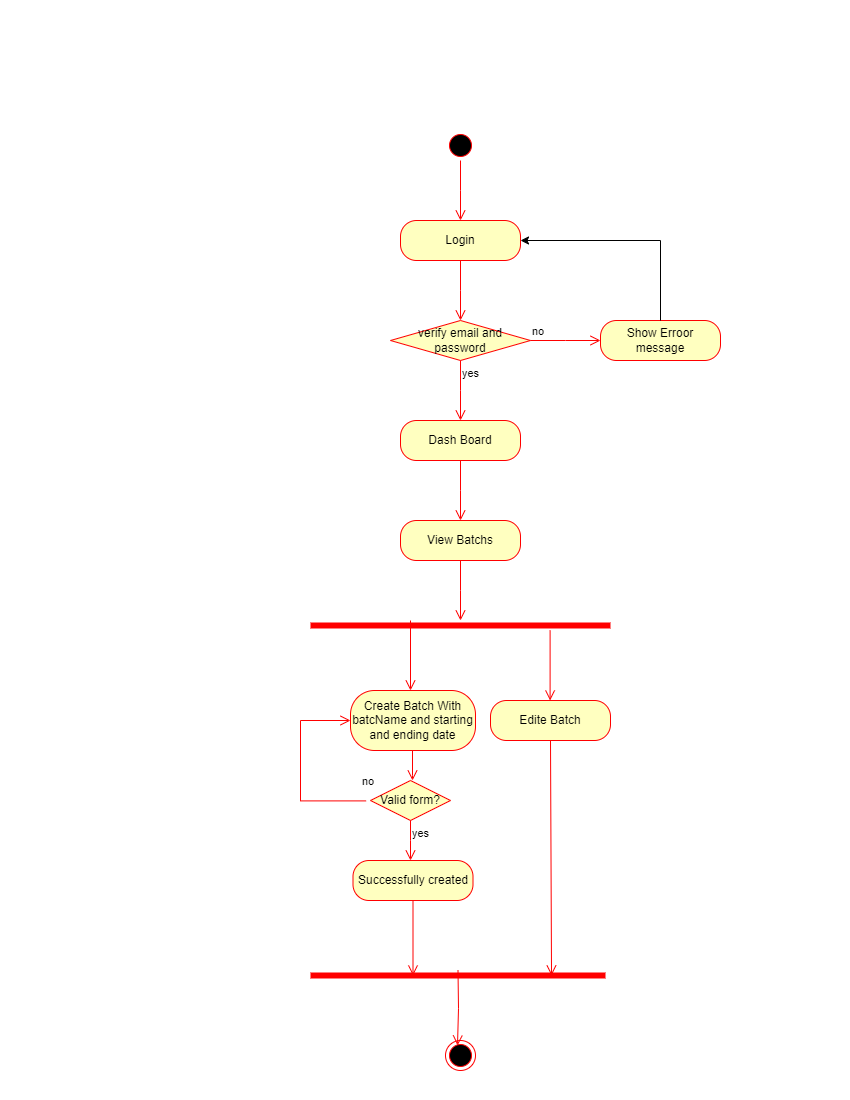

The diagram above was exported from draw.io. Its source (the exported page's mxGraphModel, read from the mxfile embedded in the PNG):
<mxGraphModel dx="880" dy="484" grid="1" gridSize="10" guides="1" tooltips="1" connect="1" arrows="1" fold="1" page="1" pageScale="1" pageWidth="850" pageHeight="1100" math="0" shadow="0">
  <root>
    <mxCell id="0" />
    <mxCell id="1" parent="0" />
    <mxCell id="XeZwz50b9pa0I5XeilSd-28" value="" style="ellipse;html=1;shape=endState;fillColor=#000000;strokeColor=#ff0000;" vertex="1" parent="1">
      <mxGeometry x="445" y="1040" width="30" height="30" as="geometry" />
    </mxCell>
    <mxCell id="XeZwz50b9pa0I5XeilSd-33" value="Login" style="rounded=1;whiteSpace=wrap;html=1;arcSize=40;fontColor=#000000;fillColor=#ffffc0;strokeColor=#ff0000;" vertex="1" parent="1">
      <mxGeometry x="400" y="220" width="120" height="40" as="geometry" />
    </mxCell>
    <mxCell id="XeZwz50b9pa0I5XeilSd-34" value="" style="edgeStyle=orthogonalEdgeStyle;html=1;verticalAlign=bottom;endArrow=open;endSize=8;strokeColor=#ff0000;rounded=0;" edge="1" source="XeZwz50b9pa0I5XeilSd-33" parent="1">
      <mxGeometry relative="1" as="geometry">
        <mxPoint x="460" y="320" as="targetPoint" />
      </mxGeometry>
    </mxCell>
    <mxCell id="XeZwz50b9pa0I5XeilSd-36" value="" style="ellipse;html=1;shape=startState;fillColor=#000000;strokeColor=#ff0000;" vertex="1" parent="1">
      <mxGeometry x="445" y="130" width="30" height="30" as="geometry" />
    </mxCell>
    <mxCell id="XeZwz50b9pa0I5XeilSd-37" value="" style="edgeStyle=orthogonalEdgeStyle;html=1;verticalAlign=bottom;endArrow=open;endSize=8;strokeColor=#ff0000;rounded=0;" edge="1" source="XeZwz50b9pa0I5XeilSd-36" parent="1">
      <mxGeometry relative="1" as="geometry">
        <mxPoint x="460" y="220" as="targetPoint" />
      </mxGeometry>
    </mxCell>
    <mxCell id="XeZwz50b9pa0I5XeilSd-45" value="verify email and password" style="rhombus;whiteSpace=wrap;html=1;fontColor=#000000;fillColor=#ffffc0;strokeColor=#ff0000;" vertex="1" parent="1">
      <mxGeometry x="390" y="320" width="140" height="40" as="geometry" />
    </mxCell>
    <mxCell id="XeZwz50b9pa0I5XeilSd-46" value="no" style="edgeStyle=orthogonalEdgeStyle;html=1;align=left;verticalAlign=bottom;endArrow=open;endSize=8;strokeColor=#ff0000;rounded=0;" edge="1" source="XeZwz50b9pa0I5XeilSd-45" parent="1">
      <mxGeometry x="-1" relative="1" as="geometry">
        <mxPoint x="600" y="340" as="targetPoint" />
      </mxGeometry>
    </mxCell>
    <mxCell id="XeZwz50b9pa0I5XeilSd-47" value="yes" style="edgeStyle=orthogonalEdgeStyle;html=1;align=left;verticalAlign=top;endArrow=open;endSize=8;strokeColor=#ff0000;rounded=0;" edge="1" source="XeZwz50b9pa0I5XeilSd-45" parent="1">
      <mxGeometry x="-1" relative="1" as="geometry">
        <mxPoint x="460" y="420" as="targetPoint" />
      </mxGeometry>
    </mxCell>
    <mxCell id="XeZwz50b9pa0I5XeilSd-48" value="Show Erroor message" style="rounded=1;whiteSpace=wrap;html=1;arcSize=40;fontColor=#000000;fillColor=#ffffc0;strokeColor=#ff0000;" vertex="1" parent="1">
      <mxGeometry x="600" y="320" width="120" height="40" as="geometry" />
    </mxCell>
    <mxCell id="XeZwz50b9pa0I5XeilSd-57" value="" style="endArrow=classic;html=1;rounded=0;exitX=0.5;exitY=0;exitDx=0;exitDy=0;entryX=1;entryY=0.5;entryDx=0;entryDy=0;" edge="1" parent="1" source="XeZwz50b9pa0I5XeilSd-48" target="XeZwz50b9pa0I5XeilSd-33">
      <mxGeometry width="50" height="50" relative="1" as="geometry">
        <mxPoint x="400" y="320" as="sourcePoint" />
        <mxPoint x="660" y="230" as="targetPoint" />
        <Array as="points">
          <mxPoint x="660" y="240" />
        </Array>
      </mxGeometry>
    </mxCell>
    <mxCell id="XeZwz50b9pa0I5XeilSd-59" value="Dash Board" style="rounded=1;whiteSpace=wrap;html=1;arcSize=40;fontColor=#000000;fillColor=#ffffc0;strokeColor=#ff0000;" vertex="1" parent="1">
      <mxGeometry x="400" y="420" width="120" height="40" as="geometry" />
    </mxCell>
    <mxCell id="XeZwz50b9pa0I5XeilSd-60" value="" style="edgeStyle=orthogonalEdgeStyle;html=1;verticalAlign=bottom;endArrow=open;endSize=8;strokeColor=#ff0000;rounded=0;" edge="1" source="XeZwz50b9pa0I5XeilSd-59" parent="1">
      <mxGeometry relative="1" as="geometry">
        <mxPoint x="460" y="520" as="targetPoint" />
      </mxGeometry>
    </mxCell>
    <mxCell id="XeZwz50b9pa0I5XeilSd-61" value="View Batchs" style="rounded=1;whiteSpace=wrap;html=1;arcSize=40;fontColor=#000000;fillColor=#ffffc0;strokeColor=#ff0000;" vertex="1" parent="1">
      <mxGeometry x="400" y="520" width="120" height="40" as="geometry" />
    </mxCell>
    <mxCell id="XeZwz50b9pa0I5XeilSd-62" value="" style="edgeStyle=orthogonalEdgeStyle;html=1;verticalAlign=bottom;endArrow=open;endSize=8;strokeColor=#ff0000;rounded=0;" edge="1" source="XeZwz50b9pa0I5XeilSd-61" parent="1">
      <mxGeometry relative="1" as="geometry">
        <mxPoint x="460" y="620" as="targetPoint" />
      </mxGeometry>
    </mxCell>
    <mxCell id="XeZwz50b9pa0I5XeilSd-66" value="" style="shape=line;html=1;strokeWidth=6;strokeColor=#ff0000;" vertex="1" parent="1">
      <mxGeometry x="310" y="620" width="300" height="10" as="geometry" />
    </mxCell>
    <mxCell id="XeZwz50b9pa0I5XeilSd-67" value="" style="edgeStyle=orthogonalEdgeStyle;html=1;verticalAlign=bottom;endArrow=open;endSize=8;strokeColor=#ff0000;rounded=0;" edge="1" parent="1">
      <mxGeometry relative="1" as="geometry">
        <mxPoint x="410" y="690" as="targetPoint" />
        <mxPoint x="410" y="620" as="sourcePoint" />
      </mxGeometry>
    </mxCell>
    <mxCell id="XeZwz50b9pa0I5XeilSd-73" value="Create Batch With batcName and starting and ending date" style="rounded=1;whiteSpace=wrap;html=1;arcSize=40;fontColor=#000000;fillColor=#ffffc0;strokeColor=#ff0000;" vertex="1" parent="1">
      <mxGeometry x="350" y="690" width="125" height="60" as="geometry" />
    </mxCell>
    <mxCell id="XeZwz50b9pa0I5XeilSd-74" value="" style="edgeStyle=orthogonalEdgeStyle;html=1;verticalAlign=bottom;endArrow=open;endSize=8;strokeColor=#ff0000;rounded=0;" edge="1" source="XeZwz50b9pa0I5XeilSd-73" parent="1">
      <mxGeometry relative="1" as="geometry">
        <mxPoint x="412" y="780" as="targetPoint" />
        <Array as="points">
          <mxPoint x="412" y="775" />
        </Array>
      </mxGeometry>
    </mxCell>
    <mxCell id="XeZwz50b9pa0I5XeilSd-81" value="Valid form?" style="rhombus;whiteSpace=wrap;html=1;fontColor=#000000;fillColor=#ffffc0;strokeColor=#ff0000;" vertex="1" parent="1">
      <mxGeometry x="370" y="780" width="80" height="40" as="geometry" />
    </mxCell>
    <mxCell id="XeZwz50b9pa0I5XeilSd-83" value="yes" style="edgeStyle=orthogonalEdgeStyle;html=1;align=left;verticalAlign=top;endArrow=open;endSize=8;strokeColor=#ff0000;rounded=0;" edge="1" source="XeZwz50b9pa0I5XeilSd-81" parent="1">
      <mxGeometry x="-1" relative="1" as="geometry">
        <mxPoint x="410" y="860" as="targetPoint" />
      </mxGeometry>
    </mxCell>
    <mxCell id="XeZwz50b9pa0I5XeilSd-84" value="no" style="edgeStyle=orthogonalEdgeStyle;html=1;align=left;verticalAlign=bottom;endArrow=open;endSize=8;strokeColor=#ff0000;rounded=0;exitX=-0.055;exitY=0.51;exitDx=0;exitDy=0;exitPerimeter=0;entryX=0;entryY=0.5;entryDx=0;entryDy=0;" edge="1" parent="1" source="XeZwz50b9pa0I5XeilSd-81" target="XeZwz50b9pa0I5XeilSd-73">
      <mxGeometry x="-0.9429" y="-10" relative="1" as="geometry">
        <mxPoint x="260" y="720" as="targetPoint" />
        <mxPoint x="240" y="799.6" as="sourcePoint" />
        <Array as="points">
          <mxPoint x="300" y="800" />
          <mxPoint x="300" y="720" />
        </Array>
        <mxPoint as="offset" />
      </mxGeometry>
    </mxCell>
    <mxCell id="XeZwz50b9pa0I5XeilSd-90" value="Edite Batch" style="rounded=1;whiteSpace=wrap;html=1;arcSize=40;fontColor=#000000;fillColor=#ffffc0;strokeColor=#ff0000;" vertex="1" parent="1">
      <mxGeometry x="490" y="700" width="120" height="40" as="geometry" />
    </mxCell>
    <mxCell id="XeZwz50b9pa0I5XeilSd-92" value="" style="edgeStyle=orthogonalEdgeStyle;html=1;verticalAlign=bottom;endArrow=open;endSize=8;strokeColor=#ff0000;rounded=0;" edge="1" parent="1">
      <mxGeometry relative="1" as="geometry">
        <mxPoint x="549.6" y="700" as="targetPoint" />
        <mxPoint x="549.6" y="630" as="sourcePoint" />
      </mxGeometry>
    </mxCell>
    <mxCell id="XeZwz50b9pa0I5XeilSd-86" value="" style="shape=line;html=1;strokeWidth=6;strokeColor=#ff0000;" vertex="1" parent="1">
      <mxGeometry x="310" y="970" width="295" height="10" as="geometry" />
    </mxCell>
    <mxCell id="XeZwz50b9pa0I5XeilSd-99" value="Successfully created" style="rounded=1;whiteSpace=wrap;html=1;arcSize=40;fontColor=#000000;fillColor=#ffffc0;strokeColor=#ff0000;" vertex="1" parent="1">
      <mxGeometry x="352.5" y="860" width="120" height="40" as="geometry" />
    </mxCell>
    <mxCell id="XeZwz50b9pa0I5XeilSd-100" value="" style="edgeStyle=orthogonalEdgeStyle;html=1;verticalAlign=bottom;endArrow=open;endSize=8;strokeColor=#ff0000;rounded=0;" edge="1" source="XeZwz50b9pa0I5XeilSd-99" parent="1">
      <mxGeometry relative="1" as="geometry">
        <mxPoint x="412.5" y="975" as="targetPoint" />
      </mxGeometry>
    </mxCell>
    <mxCell id="XeZwz50b9pa0I5XeilSd-104" value="" style="edgeStyle=orthogonalEdgeStyle;html=1;verticalAlign=bottom;endArrow=open;endSize=8;strokeColor=#ff0000;rounded=0;" edge="1" parent="1">
      <mxGeometry relative="1" as="geometry">
        <mxPoint x="457" y="1045" as="targetPoint" />
        <mxPoint x="457.5" y="970" as="sourcePoint" />
      </mxGeometry>
    </mxCell>
    <mxCell id="XeZwz50b9pa0I5XeilSd-107" value="" style="edgeStyle=orthogonalEdgeStyle;html=1;verticalAlign=bottom;endArrow=open;endSize=8;strokeColor=#ff0000;rounded=0;entryX=0.817;entryY=0.5;entryDx=0;entryDy=0;entryPerimeter=0;" edge="1" parent="1" target="XeZwz50b9pa0I5XeilSd-86">
      <mxGeometry relative="1" as="geometry">
        <mxPoint x="549.5" y="815" as="targetPoint" />
        <mxPoint x="550" y="740" as="sourcePoint" />
      </mxGeometry>
    </mxCell>
  </root>
</mxGraphModel>